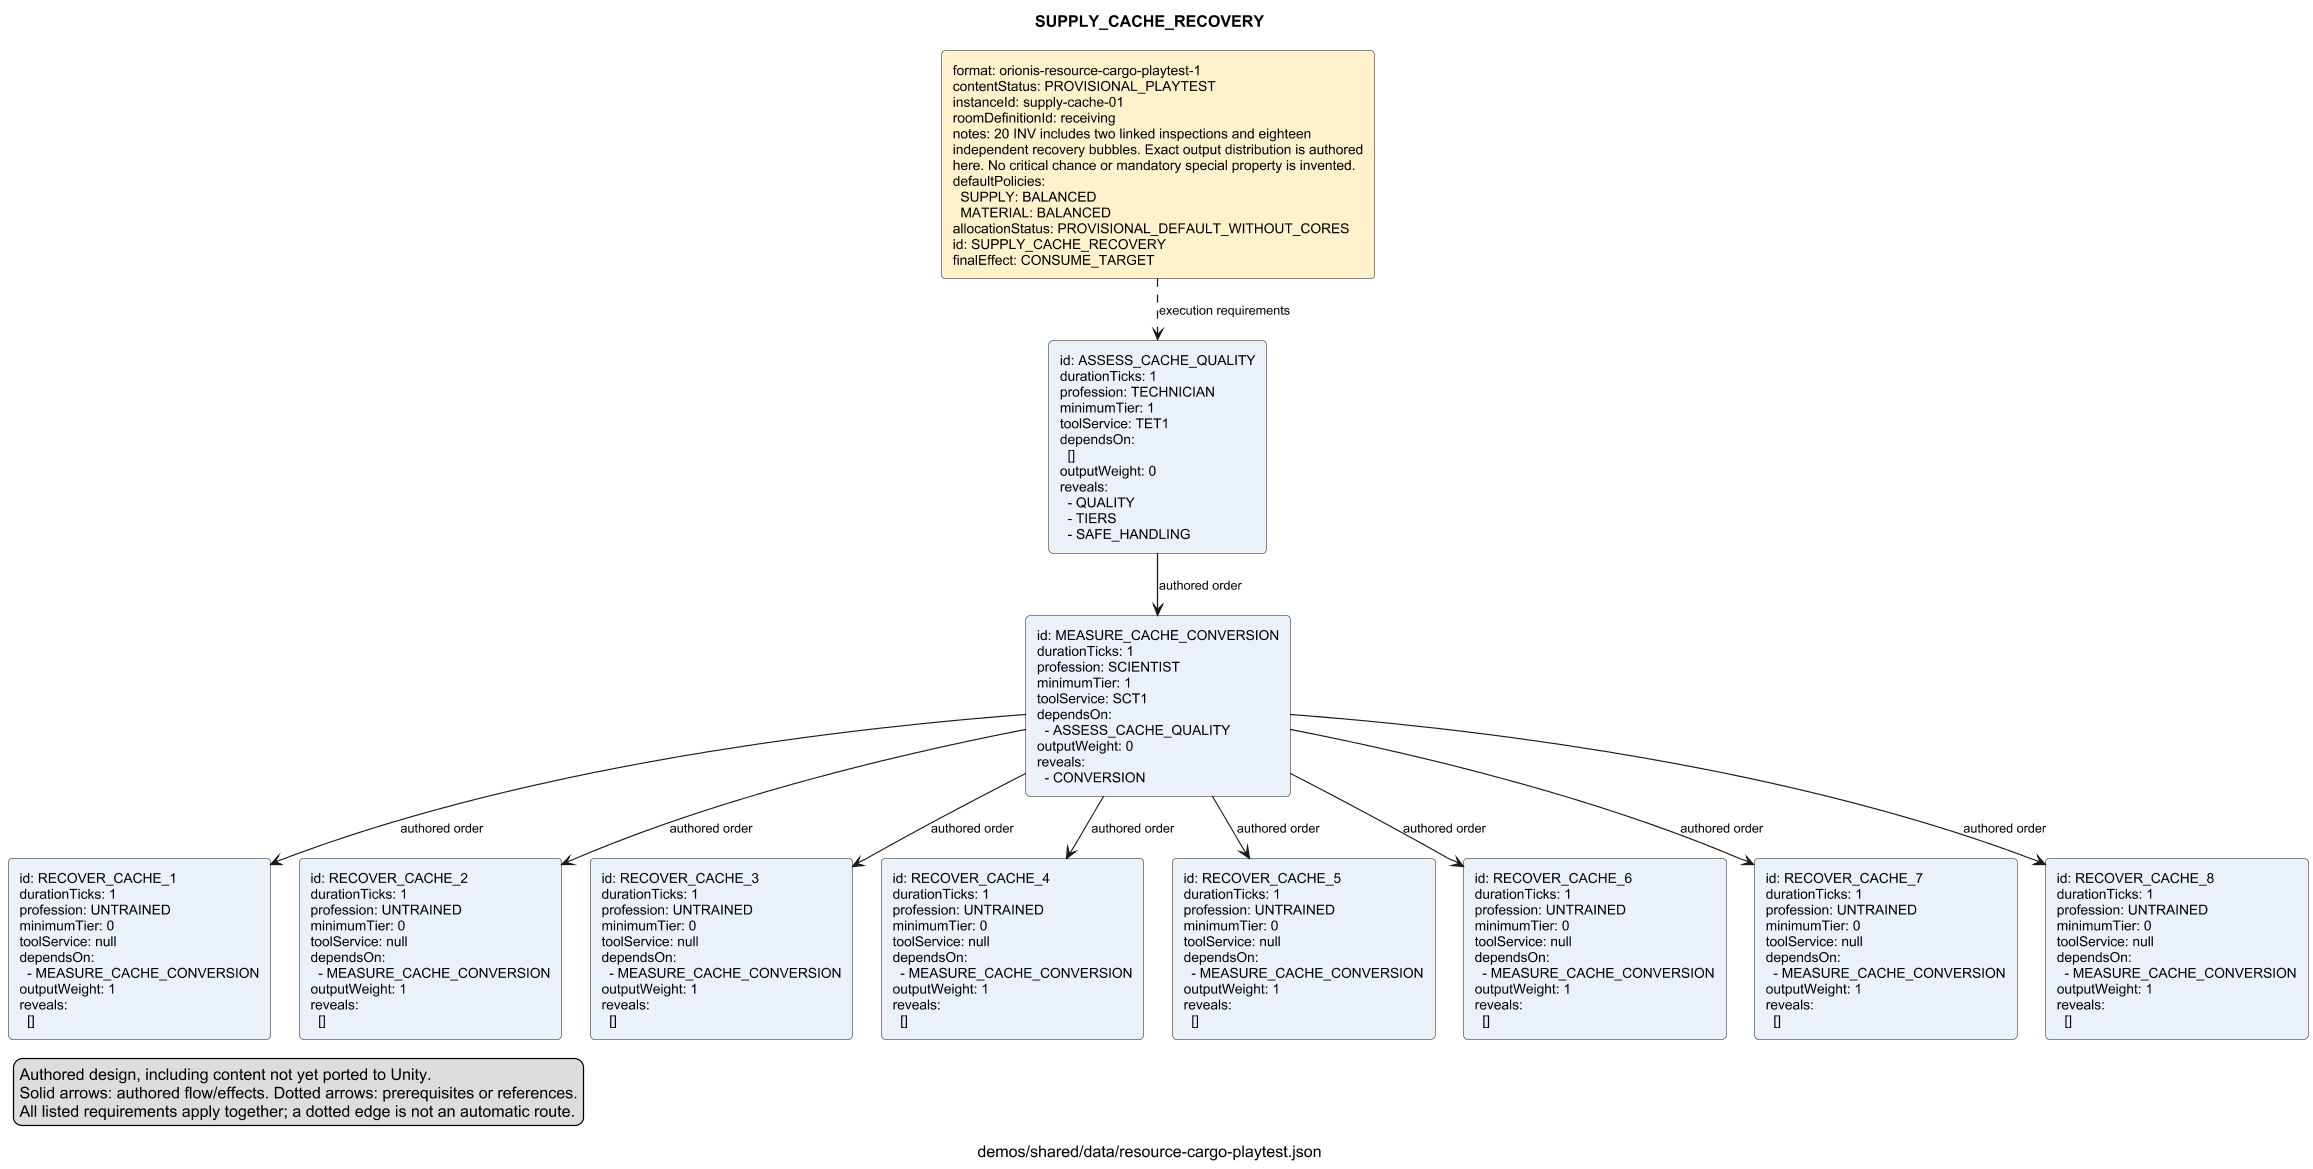

The diagram above was rendered by PlantUML. Its source (embedded in the PNG):
@startuml
skinparam shadowing false
skinparam defaultFontName Arial
skinparam defaultFontSize 12
skinparam ArrowFontSize 11
skinparam rectangleRoundCorner 8
skinparam nodesep 25
skinparam ranksep 40
skinparam dpi 110
title "SUPPLY_CACHE_RECOVERY"
caption "demos/shared/data/resource-cargo-playtest.json"
legend left
Authored design, including content not yet ported to Unity.
Solid arrows: authored flow/effects. Dotted arrows: prerequisites or references.
All listed requirements apply together; a dotted edge is not an automatic route.
endlegend
rectangle "format: orionis-resource-cargo-playtest-1\ncontentStatus: PROVISIONAL_PLAYTEST\ninstanceId: supply-cache-01\nroomDefinitionId: receiving\nnotes: 20 INV includes two linked inspections and eighteen\nindependent recovery bubbles. Exact output distribution is authored\nhere. No critical chance or mandatory special property is invented.\ndefaultPolicies:\n  SUPPLY: BALANCED\n  MATERIAL: BALANCED\nallocationStatus: PROVISIONAL_DEFAULT_WITHOUT_CORES\nid: SUPPLY_CACHE_RECOVERY\nfinalEffect: CONSUME_TARGET" as nea7792a26f405e2ae9c6 #FFF1CC
rectangle "id: ASSESS_CACHE_QUALITY\ndurationTicks: 1\nprofession: TECHNICIAN\nminimumTier: 1\ntoolService: TET1\ndependsOn:\n  []\noutputWeight: 0\nreveals:\n  - QUALITY\n  - TIERS\n  - SAFE_HANDLING" as n40acac14cbb038e582ef #EAF1F8
rectangle "id: MEASURE_CACHE_CONVERSION\ndurationTicks: 1\nprofession: SCIENTIST\nminimumTier: 1\ntoolService: SCT1\ndependsOn:\n  - ASSESS_CACHE_QUALITY\noutputWeight: 0\nreveals:\n  - CONVERSION" as nc9aee16e21aa86885cde #EAF1F8
rectangle "id: RECOVER_CACHE_1\ndurationTicks: 1\nprofession: UNTRAINED\nminimumTier: 0\ntoolService: null\ndependsOn:\n  - MEASURE_CACHE_CONVERSION\noutputWeight: 1\nreveals:\n  []" as nc4090624864876344611 #EAF1F8
rectangle "id: RECOVER_CACHE_2\ndurationTicks: 1\nprofession: UNTRAINED\nminimumTier: 0\ntoolService: null\ndependsOn:\n  - MEASURE_CACHE_CONVERSION\noutputWeight: 1\nreveals:\n  []" as n981d0ee16bc9eead7730 #EAF1F8
rectangle "id: RECOVER_CACHE_3\ndurationTicks: 1\nprofession: UNTRAINED\nminimumTier: 0\ntoolService: null\ndependsOn:\n  - MEASURE_CACHE_CONVERSION\noutputWeight: 1\nreveals:\n  []" as n7540ccf14736343b993f #EAF1F8
rectangle "id: RECOVER_CACHE_4\ndurationTicks: 1\nprofession: UNTRAINED\nminimumTier: 0\ntoolService: null\ndependsOn:\n  - MEASURE_CACHE_CONVERSION\noutputWeight: 1\nreveals:\n  []" as nc290a6ebdf4c657a075c #EAF1F8
rectangle "id: RECOVER_CACHE_5\ndurationTicks: 1\nprofession: UNTRAINED\nminimumTier: 0\ntoolService: null\ndependsOn:\n  - MEASURE_CACHE_CONVERSION\noutputWeight: 1\nreveals:\n  []" as nba039a3f8c47d65a10d8 #EAF1F8
rectangle "id: RECOVER_CACHE_6\ndurationTicks: 1\nprofession: UNTRAINED\nminimumTier: 0\ntoolService: null\ndependsOn:\n  - MEASURE_CACHE_CONVERSION\noutputWeight: 1\nreveals:\n  []" as n9e9853c074f71728dd3d #EAF1F8
rectangle "id: RECOVER_CACHE_7\ndurationTicks: 1\nprofession: UNTRAINED\nminimumTier: 0\ntoolService: null\ndependsOn:\n  - MEASURE_CACHE_CONVERSION\noutputWeight: 1\nreveals:\n  []" as n5f43c101efed657ef9ad #EAF1F8
rectangle "id: RECOVER_CACHE_8\ndurationTicks: 1\nprofession: UNTRAINED\nminimumTier: 0\ntoolService: null\ndependsOn:\n  - MEASURE_CACHE_CONVERSION\noutputWeight: 1\nreveals:\n  []" as nb1a69444f0cf696b7320 #EAF1F8
n40acac14cbb038e582ef --> nc9aee16e21aa86885cde : "authored order"
nc9aee16e21aa86885cde --> nc4090624864876344611 : "authored order"
nc9aee16e21aa86885cde --> n981d0ee16bc9eead7730 : "authored order"
nc9aee16e21aa86885cde --> n7540ccf14736343b993f : "authored order"
nc9aee16e21aa86885cde --> nc290a6ebdf4c657a075c : "authored order"
nc9aee16e21aa86885cde --> nba039a3f8c47d65a10d8 : "authored order"
nc9aee16e21aa86885cde --> n9e9853c074f71728dd3d : "authored order"
nc9aee16e21aa86885cde --> n5f43c101efed657ef9ad : "authored order"
nc9aee16e21aa86885cde --> nb1a69444f0cf696b7320 : "authored order"
nea7792a26f405e2ae9c6 ..> n40acac14cbb038e582ef : "execution requirements"
@enduml